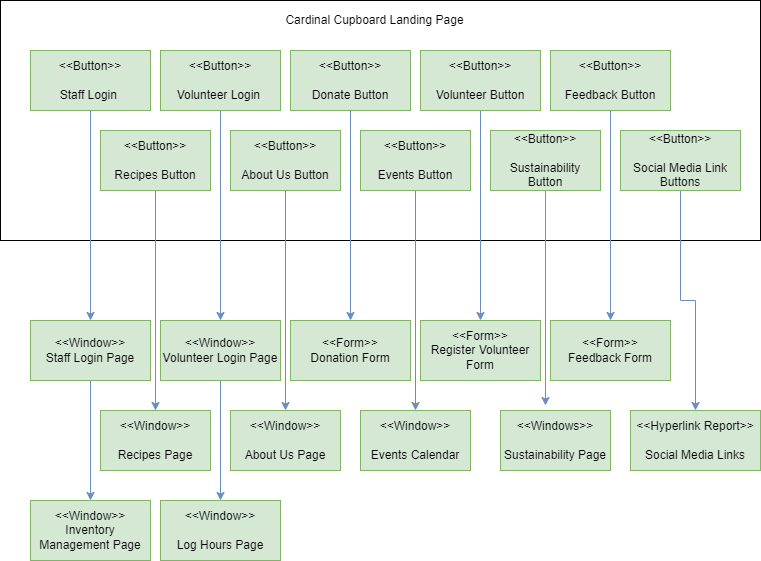

The diagram above was exported from draw.io. Its source (the exported page's mxGraphModel, read from the mxfile embedded in the PNG):
<mxGraphModel dx="1422" dy="794" grid="1" gridSize="10" guides="1" tooltips="1" connect="1" arrows="1" fold="1" page="1" pageScale="1" pageWidth="827" pageHeight="1169" math="0" shadow="0">
  <root>
    <mxCell id="WIyWlLk6GJQsqaUBKTNV-0" />
    <mxCell id="WIyWlLk6GJQsqaUBKTNV-1" parent="WIyWlLk6GJQsqaUBKTNV-0" />
    <mxCell id="8jHuGIag-dQBlcTCRAbg-0" value="" style="rounded=0;whiteSpace=wrap;html=1;" vertex="1" parent="WIyWlLk6GJQsqaUBKTNV-1">
      <mxGeometry x="40" y="30" width="760" height="240" as="geometry" />
    </mxCell>
    <mxCell id="8jHuGIag-dQBlcTCRAbg-4" value="Cardinal Cupboard Landing Page" style="text;html=1;resizable=0;autosize=1;align=center;verticalAlign=middle;points=[];fillColor=none;strokeColor=none;rounded=0;" vertex="1" parent="WIyWlLk6GJQsqaUBKTNV-1">
      <mxGeometry x="319" y="40" width="190" height="20" as="geometry" />
    </mxCell>
    <mxCell id="8jHuGIag-dQBlcTCRAbg-17" style="edgeStyle=orthogonalEdgeStyle;rounded=0;orthogonalLoop=1;jettySize=auto;html=1;entryX=0.5;entryY=0;entryDx=0;entryDy=0;fillColor=#dae8fc;strokeColor=#6c8ebf;" edge="1" parent="WIyWlLk6GJQsqaUBKTNV-1" source="8jHuGIag-dQBlcTCRAbg-6" target="8jHuGIag-dQBlcTCRAbg-16">
      <mxGeometry relative="1" as="geometry" />
    </mxCell>
    <mxCell id="8jHuGIag-dQBlcTCRAbg-6" value="&amp;lt;&amp;lt;Button&amp;gt;&amp;gt;&lt;br&gt;&lt;br&gt;Staff Login&amp;nbsp;" style="rounded=0;whiteSpace=wrap;html=1;fillColor=#d5e8d4;strokeColor=#82b366;" vertex="1" parent="WIyWlLk6GJQsqaUBKTNV-1">
      <mxGeometry x="70" y="80" width="120" height="60" as="geometry" />
    </mxCell>
    <mxCell id="8jHuGIag-dQBlcTCRAbg-24" style="edgeStyle=orthogonalEdgeStyle;rounded=0;orthogonalLoop=1;jettySize=auto;html=1;entryX=0.5;entryY=0;entryDx=0;entryDy=0;fillColor=#dae8fc;strokeColor=#6c8ebf;" edge="1" parent="WIyWlLk6GJQsqaUBKTNV-1" source="8jHuGIag-dQBlcTCRAbg-7" target="8jHuGIag-dQBlcTCRAbg-23">
      <mxGeometry relative="1" as="geometry" />
    </mxCell>
    <mxCell id="8jHuGIag-dQBlcTCRAbg-7" value="&amp;lt;&amp;lt;Button&amp;gt;&amp;gt;&lt;br&gt;&lt;br&gt;Volunteer Login&amp;nbsp;" style="rounded=0;whiteSpace=wrap;html=1;fillColor=#d5e8d4;strokeColor=#82b366;" vertex="1" parent="WIyWlLk6GJQsqaUBKTNV-1">
      <mxGeometry x="200" y="80" width="120" height="60" as="geometry" />
    </mxCell>
    <mxCell id="8jHuGIag-dQBlcTCRAbg-8" value="&amp;lt;&amp;lt;Form&amp;gt;&amp;gt;&lt;br&gt;Feedback Form" style="rounded=0;whiteSpace=wrap;html=1;fillColor=#d5e8d4;strokeColor=#82b366;" vertex="1" parent="WIyWlLk6GJQsqaUBKTNV-1">
      <mxGeometry x="590" y="350" width="120" height="60" as="geometry" />
    </mxCell>
    <mxCell id="8jHuGIag-dQBlcTCRAbg-10" value="&amp;lt;&amp;lt;Form&amp;gt;&amp;gt;&lt;br&gt;Donation Form" style="rounded=0;whiteSpace=wrap;html=1;fillColor=#d5e8d4;strokeColor=#82b366;" vertex="1" parent="WIyWlLk6GJQsqaUBKTNV-1">
      <mxGeometry x="330" y="350" width="120" height="60" as="geometry" />
    </mxCell>
    <mxCell id="8jHuGIag-dQBlcTCRAbg-21" style="edgeStyle=orthogonalEdgeStyle;rounded=0;orthogonalLoop=1;jettySize=auto;html=1;entryX=0.5;entryY=0;entryDx=0;entryDy=0;fillColor=#dae8fc;strokeColor=#6c8ebf;" edge="1" parent="WIyWlLk6GJQsqaUBKTNV-1" source="8jHuGIag-dQBlcTCRAbg-11" target="8jHuGIag-dQBlcTCRAbg-10">
      <mxGeometry relative="1" as="geometry" />
    </mxCell>
    <mxCell id="8jHuGIag-dQBlcTCRAbg-11" value="&amp;lt;&amp;lt;Button&amp;gt;&amp;gt;&lt;br&gt;&lt;br&gt;Donate Button" style="rounded=0;whiteSpace=wrap;html=1;fillColor=#d5e8d4;strokeColor=#82b366;" vertex="1" parent="WIyWlLk6GJQsqaUBKTNV-1">
      <mxGeometry x="330" y="80" width="120" height="60" as="geometry" />
    </mxCell>
    <mxCell id="8jHuGIag-dQBlcTCRAbg-20" style="edgeStyle=orthogonalEdgeStyle;rounded=0;orthogonalLoop=1;jettySize=auto;html=1;entryX=0.5;entryY=0;entryDx=0;entryDy=0;fillColor=#dae8fc;strokeColor=#6c8ebf;" edge="1" parent="WIyWlLk6GJQsqaUBKTNV-1" source="8jHuGIag-dQBlcTCRAbg-12" target="8jHuGIag-dQBlcTCRAbg-19">
      <mxGeometry relative="1" as="geometry" />
    </mxCell>
    <mxCell id="8jHuGIag-dQBlcTCRAbg-12" value="&amp;lt;&amp;lt;Button&amp;gt;&amp;gt;&lt;br&gt;&lt;br&gt;Volunteer Button" style="rounded=0;whiteSpace=wrap;html=1;fillColor=#d5e8d4;strokeColor=#82b366;" vertex="1" parent="WIyWlLk6GJQsqaUBKTNV-1">
      <mxGeometry x="460" y="80" width="120" height="60" as="geometry" />
    </mxCell>
    <mxCell id="8jHuGIag-dQBlcTCRAbg-15" style="edgeStyle=orthogonalEdgeStyle;rounded=0;orthogonalLoop=1;jettySize=auto;html=1;fillColor=#dae8fc;strokeColor=#6c8ebf;" edge="1" parent="WIyWlLk6GJQsqaUBKTNV-1" source="8jHuGIag-dQBlcTCRAbg-13" target="8jHuGIag-dQBlcTCRAbg-8">
      <mxGeometry relative="1" as="geometry" />
    </mxCell>
    <mxCell id="8jHuGIag-dQBlcTCRAbg-13" value="&amp;lt;&amp;lt;Button&amp;gt;&amp;gt;&lt;br&gt;&lt;br&gt;Feedback Button" style="rounded=0;whiteSpace=wrap;html=1;fillColor=#d5e8d4;strokeColor=#82b366;" vertex="1" parent="WIyWlLk6GJQsqaUBKTNV-1">
      <mxGeometry x="590" y="80" width="120" height="60" as="geometry" />
    </mxCell>
    <mxCell id="8jHuGIag-dQBlcTCRAbg-46" style="edgeStyle=orthogonalEdgeStyle;rounded=0;orthogonalLoop=1;jettySize=auto;html=1;entryX=0.5;entryY=0;entryDx=0;entryDy=0;fillColor=#dae8fc;strokeColor=#6c8ebf;" edge="1" parent="WIyWlLk6GJQsqaUBKTNV-1" source="8jHuGIag-dQBlcTCRAbg-16" target="8jHuGIag-dQBlcTCRAbg-45">
      <mxGeometry relative="1" as="geometry" />
    </mxCell>
    <mxCell id="8jHuGIag-dQBlcTCRAbg-16" value="&amp;lt;&amp;lt;Window&amp;gt;&amp;gt;&lt;br&gt;Staff Login Page" style="rounded=0;whiteSpace=wrap;html=1;fillColor=#d5e8d4;strokeColor=#82b366;" vertex="1" parent="WIyWlLk6GJQsqaUBKTNV-1">
      <mxGeometry x="70" y="350" width="120" height="60" as="geometry" />
    </mxCell>
    <mxCell id="8jHuGIag-dQBlcTCRAbg-19" value="&amp;lt;&amp;lt;Form&amp;gt;&amp;gt;&lt;br&gt;Register Volunteer Form" style="rounded=0;whiteSpace=wrap;html=1;fillColor=#d5e8d4;strokeColor=#82b366;" vertex="1" parent="WIyWlLk6GJQsqaUBKTNV-1">
      <mxGeometry x="460" y="350" width="120" height="60" as="geometry" />
    </mxCell>
    <mxCell id="8jHuGIag-dQBlcTCRAbg-48" style="edgeStyle=orthogonalEdgeStyle;rounded=0;orthogonalLoop=1;jettySize=auto;html=1;entryX=0.5;entryY=0;entryDx=0;entryDy=0;fillColor=#dae8fc;strokeColor=#6c8ebf;" edge="1" parent="WIyWlLk6GJQsqaUBKTNV-1" source="8jHuGIag-dQBlcTCRAbg-23" target="8jHuGIag-dQBlcTCRAbg-47">
      <mxGeometry relative="1" as="geometry" />
    </mxCell>
    <mxCell id="8jHuGIag-dQBlcTCRAbg-23" value="&amp;lt;&amp;lt;Window&amp;gt;&amp;gt;&lt;br&gt;Volunteer Login Page" style="rounded=0;whiteSpace=wrap;html=1;fillColor=#d5e8d4;strokeColor=#82b366;" vertex="1" parent="WIyWlLk6GJQsqaUBKTNV-1">
      <mxGeometry x="200" y="350" width="120" height="60" as="geometry" />
    </mxCell>
    <mxCell id="8jHuGIag-dQBlcTCRAbg-27" style="edgeStyle=orthogonalEdgeStyle;rounded=0;orthogonalLoop=1;jettySize=auto;html=1;fillColor=#dae8fc;strokeColor=#6c8ebf;" edge="1" parent="WIyWlLk6GJQsqaUBKTNV-1" source="8jHuGIag-dQBlcTCRAbg-25" target="8jHuGIag-dQBlcTCRAbg-26">
      <mxGeometry relative="1" as="geometry" />
    </mxCell>
    <mxCell id="8jHuGIag-dQBlcTCRAbg-25" value="&amp;lt;&amp;lt;Button&amp;gt;&amp;gt;&lt;br&gt;&lt;br&gt;Recipes Button" style="rounded=0;whiteSpace=wrap;html=1;fillColor=#d5e8d4;strokeColor=#82b366;" vertex="1" parent="WIyWlLk6GJQsqaUBKTNV-1">
      <mxGeometry x="140" y="160" width="110" height="60" as="geometry" />
    </mxCell>
    <mxCell id="8jHuGIag-dQBlcTCRAbg-26" value="&amp;lt;&amp;lt;Window&amp;gt;&amp;gt;&lt;br&gt;&lt;br&gt;Recipes Page" style="rounded=0;whiteSpace=wrap;html=1;fillColor=#d5e8d4;strokeColor=#82b366;" vertex="1" parent="WIyWlLk6GJQsqaUBKTNV-1">
      <mxGeometry x="140" y="440" width="110" height="60" as="geometry" />
    </mxCell>
    <mxCell id="8jHuGIag-dQBlcTCRAbg-30" style="edgeStyle=orthogonalEdgeStyle;rounded=0;orthogonalLoop=1;jettySize=auto;html=1;entryX=0.5;entryY=0;entryDx=0;entryDy=0;fillColor=#dae8fc;strokeColor=#6c8ebf;" edge="1" parent="WIyWlLk6GJQsqaUBKTNV-1" source="8jHuGIag-dQBlcTCRAbg-28" target="8jHuGIag-dQBlcTCRAbg-29">
      <mxGeometry relative="1" as="geometry" />
    </mxCell>
    <mxCell id="8jHuGIag-dQBlcTCRAbg-28" value="&amp;lt;&amp;lt;Button&amp;gt;&amp;gt;&lt;br&gt;&lt;br&gt;About Us Button" style="rounded=0;whiteSpace=wrap;html=1;fillColor=#d5e8d4;strokeColor=#82b366;" vertex="1" parent="WIyWlLk6GJQsqaUBKTNV-1">
      <mxGeometry x="270" y="160" width="110" height="60" as="geometry" />
    </mxCell>
    <mxCell id="8jHuGIag-dQBlcTCRAbg-29" value="&amp;lt;&amp;lt;Window&amp;gt;&amp;gt;&lt;br&gt;&lt;br&gt;About Us Page" style="rounded=0;whiteSpace=wrap;html=1;fillColor=#d5e8d4;strokeColor=#82b366;" vertex="1" parent="WIyWlLk6GJQsqaUBKTNV-1">
      <mxGeometry x="270" y="440" width="110" height="60" as="geometry" />
    </mxCell>
    <mxCell id="8jHuGIag-dQBlcTCRAbg-33" style="edgeStyle=orthogonalEdgeStyle;rounded=0;orthogonalLoop=1;jettySize=auto;html=1;entryX=0.5;entryY=0;entryDx=0;entryDy=0;fillColor=#dae8fc;strokeColor=#6c8ebf;" edge="1" parent="WIyWlLk6GJQsqaUBKTNV-1" source="8jHuGIag-dQBlcTCRAbg-31" target="8jHuGIag-dQBlcTCRAbg-32">
      <mxGeometry relative="1" as="geometry" />
    </mxCell>
    <mxCell id="8jHuGIag-dQBlcTCRAbg-31" value="&amp;lt;&amp;lt;Button&amp;gt;&amp;gt;&lt;br&gt;&lt;br&gt;Events Button" style="rounded=0;whiteSpace=wrap;html=1;fillColor=#d5e8d4;strokeColor=#82b366;" vertex="1" parent="WIyWlLk6GJQsqaUBKTNV-1">
      <mxGeometry x="400" y="160" width="110" height="60" as="geometry" />
    </mxCell>
    <mxCell id="8jHuGIag-dQBlcTCRAbg-32" value="&amp;lt;&amp;lt;Window&amp;gt;&amp;gt;&lt;br&gt;&lt;br&gt;Events Calendar" style="rounded=0;whiteSpace=wrap;html=1;fillColor=#d5e8d4;strokeColor=#82b366;" vertex="1" parent="WIyWlLk6GJQsqaUBKTNV-1">
      <mxGeometry x="400" y="440" width="110" height="60" as="geometry" />
    </mxCell>
    <mxCell id="8jHuGIag-dQBlcTCRAbg-41" style="edgeStyle=orthogonalEdgeStyle;rounded=0;orthogonalLoop=1;jettySize=auto;html=1;entryX=0.409;entryY=-0.083;entryDx=0;entryDy=0;entryPerimeter=0;fillColor=#dae8fc;strokeColor=#6c8ebf;" edge="1" parent="WIyWlLk6GJQsqaUBKTNV-1" source="8jHuGIag-dQBlcTCRAbg-39" target="8jHuGIag-dQBlcTCRAbg-40">
      <mxGeometry relative="1" as="geometry" />
    </mxCell>
    <mxCell id="8jHuGIag-dQBlcTCRAbg-39" value="&amp;lt;&amp;lt;Button&amp;gt;&amp;gt;&lt;br&gt;&lt;br&gt;Sustainability Button" style="rounded=0;whiteSpace=wrap;html=1;fillColor=#d5e8d4;strokeColor=#82b366;" vertex="1" parent="WIyWlLk6GJQsqaUBKTNV-1">
      <mxGeometry x="530" y="160" width="110" height="60" as="geometry" />
    </mxCell>
    <mxCell id="8jHuGIag-dQBlcTCRAbg-40" value="&amp;lt;&amp;lt;Windows&amp;gt;&amp;gt;&lt;br&gt;&lt;br&gt;Sustainability Page" style="rounded=0;whiteSpace=wrap;html=1;fillColor=#d5e8d4;strokeColor=#82b366;" vertex="1" parent="WIyWlLk6GJQsqaUBKTNV-1">
      <mxGeometry x="540" y="440" width="110" height="60" as="geometry" />
    </mxCell>
    <mxCell id="8jHuGIag-dQBlcTCRAbg-44" style="edgeStyle=orthogonalEdgeStyle;rounded=0;orthogonalLoop=1;jettySize=auto;html=1;entryX=0.5;entryY=0;entryDx=0;entryDy=0;fillColor=#dae8fc;strokeColor=#6c8ebf;" edge="1" parent="WIyWlLk6GJQsqaUBKTNV-1" source="8jHuGIag-dQBlcTCRAbg-42" target="8jHuGIag-dQBlcTCRAbg-43">
      <mxGeometry relative="1" as="geometry" />
    </mxCell>
    <mxCell id="8jHuGIag-dQBlcTCRAbg-42" value="&amp;lt;&amp;lt;Button&amp;gt;&amp;gt;&lt;br&gt;&lt;br&gt;Social Media Link Buttons" style="rounded=0;whiteSpace=wrap;html=1;fillColor=#d5e8d4;strokeColor=#82b366;" vertex="1" parent="WIyWlLk6GJQsqaUBKTNV-1">
      <mxGeometry x="660" y="160" width="120" height="60" as="geometry" />
    </mxCell>
    <mxCell id="8jHuGIag-dQBlcTCRAbg-43" value="&amp;lt;&amp;lt;Hyperlink Report&amp;gt;&amp;gt;&lt;br&gt;&lt;br&gt;Social Media Links" style="rounded=0;whiteSpace=wrap;html=1;fillColor=#d5e8d4;strokeColor=#82b366;" vertex="1" parent="WIyWlLk6GJQsqaUBKTNV-1">
      <mxGeometry x="670" y="440" width="130" height="60" as="geometry" />
    </mxCell>
    <mxCell id="8jHuGIag-dQBlcTCRAbg-45" value="&amp;lt;&amp;lt;Window&amp;gt;&amp;gt;&lt;br&gt;Inventory Management Page" style="rounded=0;whiteSpace=wrap;html=1;fillColor=#d5e8d4;strokeColor=#82b366;" vertex="1" parent="WIyWlLk6GJQsqaUBKTNV-1">
      <mxGeometry x="70" y="530" width="120" height="60" as="geometry" />
    </mxCell>
    <mxCell id="8jHuGIag-dQBlcTCRAbg-47" value="&amp;lt;&amp;lt;Window&amp;gt;&amp;gt;&lt;br&gt;&lt;br&gt;Log Hours Page" style="rounded=0;whiteSpace=wrap;html=1;fillColor=#d5e8d4;strokeColor=#82b366;" vertex="1" parent="WIyWlLk6GJQsqaUBKTNV-1">
      <mxGeometry x="200" y="530" width="120" height="60" as="geometry" />
    </mxCell>
  </root>
</mxGraphModel>